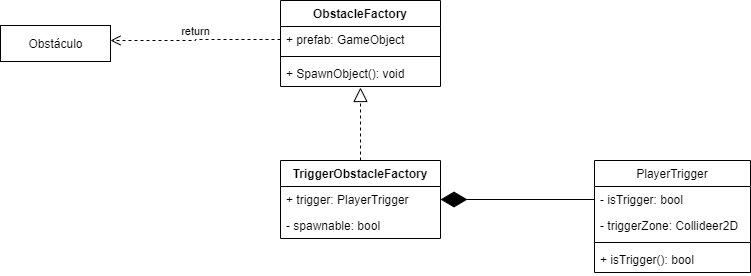

The diagram above was exported from draw.io. Its source (the exported page's mxGraphModel, read from the mxfile embedded in the PNG):
<mxGraphModel dx="1038" dy="579" grid="1" gridSize="10" guides="1" tooltips="1" connect="1" arrows="1" fold="1" page="1" pageScale="1" pageWidth="827" pageHeight="1169" math="0" shadow="0">
  <root>
    <mxCell id="0" />
    <mxCell id="1" parent="0" />
    <mxCell id="cyymeoHmPyIHW2g74E8O-1" value="ObstacleFactory" style="swimlane;fontStyle=1;align=center;verticalAlign=top;childLayout=stackLayout;horizontal=1;startSize=26;horizontalStack=0;resizeParent=1;resizeParentMax=0;resizeLast=0;collapsible=1;marginBottom=0;" parent="1" vertex="1">
      <mxGeometry x="340" y="40" width="160" height="86" as="geometry" />
    </mxCell>
    <mxCell id="cyymeoHmPyIHW2g74E8O-2" value="+ prefab: GameObject" style="text;strokeColor=none;fillColor=none;align=left;verticalAlign=top;spacingLeft=4;spacingRight=4;overflow=hidden;rotatable=0;points=[[0,0.5],[1,0.5]];portConstraint=eastwest;" parent="cyymeoHmPyIHW2g74E8O-1" vertex="1">
      <mxGeometry y="26" width="160" height="26" as="geometry" />
    </mxCell>
    <mxCell id="cyymeoHmPyIHW2g74E8O-3" value="" style="line;strokeWidth=1;fillColor=none;align=left;verticalAlign=middle;spacingTop=-1;spacingLeft=3;spacingRight=3;rotatable=0;labelPosition=right;points=[];portConstraint=eastwest;" parent="cyymeoHmPyIHW2g74E8O-1" vertex="1">
      <mxGeometry y="52" width="160" height="8" as="geometry" />
    </mxCell>
    <mxCell id="cyymeoHmPyIHW2g74E8O-4" value="+ SpawnObject(): void" style="text;strokeColor=none;fillColor=none;align=left;verticalAlign=top;spacingLeft=4;spacingRight=4;overflow=hidden;rotatable=0;points=[[0,0.5],[1,0.5]];portConstraint=eastwest;" parent="cyymeoHmPyIHW2g74E8O-1" vertex="1">
      <mxGeometry y="60" width="160" height="26" as="geometry" />
    </mxCell>
    <mxCell id="cyymeoHmPyIHW2g74E8O-5" value="TriggerObstacleFactory" style="swimlane;fontStyle=1;align=center;verticalAlign=top;childLayout=stackLayout;horizontal=1;startSize=26;horizontalStack=0;resizeParent=1;resizeParentMax=0;resizeLast=0;collapsible=1;marginBottom=0;" parent="1" vertex="1">
      <mxGeometry x="340" y="200" width="160" height="78" as="geometry" />
    </mxCell>
    <mxCell id="cyymeoHmPyIHW2g74E8O-15" value="" style="endArrow=block;dashed=1;endFill=0;endSize=12;html=1;rounded=0;edgeStyle=orthogonalEdgeStyle;" parent="cyymeoHmPyIHW2g74E8O-5" edge="1">
      <mxGeometry width="160" relative="1" as="geometry">
        <mxPoint x="80" as="sourcePoint" />
        <mxPoint x="80" y="-73" as="targetPoint" />
      </mxGeometry>
    </mxCell>
    <mxCell id="cyymeoHmPyIHW2g74E8O-6" value="+ trigger: PlayerTrigger" style="text;strokeColor=none;fillColor=none;align=left;verticalAlign=top;spacingLeft=4;spacingRight=4;overflow=hidden;rotatable=0;points=[[0,0.5],[1,0.5]];portConstraint=eastwest;" parent="cyymeoHmPyIHW2g74E8O-5" vertex="1">
      <mxGeometry y="26" width="160" height="26" as="geometry" />
    </mxCell>
    <mxCell id="cyymeoHmPyIHW2g74E8O-8" value="- spawnable: bool" style="text;strokeColor=none;fillColor=none;align=left;verticalAlign=top;spacingLeft=4;spacingRight=4;overflow=hidden;rotatable=0;points=[[0,0.5],[1,0.5]];portConstraint=eastwest;" parent="cyymeoHmPyIHW2g74E8O-5" vertex="1">
      <mxGeometry y="52" width="160" height="26" as="geometry" />
    </mxCell>
    <mxCell id="cyymeoHmPyIHW2g74E8O-9" value="PlayerTrigger" style="swimlane;fontStyle=0;childLayout=stackLayout;horizontal=1;startSize=26;fillColor=none;horizontalStack=0;resizeParent=1;resizeParentMax=0;resizeLast=0;collapsible=1;marginBottom=0;" parent="1" vertex="1">
      <mxGeometry x="654" y="200" width="156" height="112" as="geometry" />
    </mxCell>
    <mxCell id="cyymeoHmPyIHW2g74E8O-10" value="- isTrigger: bool" style="text;strokeColor=none;fillColor=none;align=left;verticalAlign=top;spacingLeft=4;spacingRight=4;overflow=hidden;rotatable=0;points=[[0,0.5],[1,0.5]];portConstraint=eastwest;" parent="cyymeoHmPyIHW2g74E8O-9" vertex="1">
      <mxGeometry y="26" width="156" height="26" as="geometry" />
    </mxCell>
    <mxCell id="cyymeoHmPyIHW2g74E8O-11" value="- triggerZone: Collideer2D" style="text;strokeColor=none;fillColor=none;align=left;verticalAlign=top;spacingLeft=4;spacingRight=4;overflow=hidden;rotatable=0;points=[[0,0.5],[1,0.5]];portConstraint=eastwest;" parent="cyymeoHmPyIHW2g74E8O-9" vertex="1">
      <mxGeometry y="52" width="156" height="26" as="geometry" />
    </mxCell>
    <mxCell id="cyymeoHmPyIHW2g74E8O-13" value="" style="line;strokeWidth=1;fillColor=none;align=left;verticalAlign=middle;spacingTop=-1;spacingLeft=3;spacingRight=3;rotatable=0;labelPosition=right;points=[];portConstraint=eastwest;" parent="cyymeoHmPyIHW2g74E8O-9" vertex="1">
      <mxGeometry y="78" width="156" height="8" as="geometry" />
    </mxCell>
    <mxCell id="cyymeoHmPyIHW2g74E8O-12" value="+ isTrigger(): bool" style="text;strokeColor=none;fillColor=none;align=left;verticalAlign=top;spacingLeft=4;spacingRight=4;overflow=hidden;rotatable=0;points=[[0,0.5],[1,0.5]];portConstraint=eastwest;" parent="cyymeoHmPyIHW2g74E8O-9" vertex="1">
      <mxGeometry y="86" width="156" height="26" as="geometry" />
    </mxCell>
    <mxCell id="cyymeoHmPyIHW2g74E8O-16" value="" style="endArrow=diamondThin;endFill=1;endSize=24;html=1;rounded=0;edgeStyle=orthogonalEdgeStyle;entryX=1;entryY=0.5;entryDx=0;entryDy=0;exitX=0;exitY=0.5;exitDx=0;exitDy=0;" parent="1" source="cyymeoHmPyIHW2g74E8O-10" target="cyymeoHmPyIHW2g74E8O-6" edge="1">
      <mxGeometry width="160" relative="1" as="geometry">
        <mxPoint x="490" y="340" as="sourcePoint" />
        <mxPoint x="650" y="340" as="targetPoint" />
      </mxGeometry>
    </mxCell>
    <mxCell id="cyymeoHmPyIHW2g74E8O-17" value="Obstáculo" style="html=1;" parent="1" vertex="1">
      <mxGeometry x="60" y="65" width="110" height="36" as="geometry" />
    </mxCell>
    <mxCell id="cyymeoHmPyIHW2g74E8O-18" value="return" style="html=1;verticalAlign=bottom;endArrow=open;dashed=1;endSize=8;rounded=0;edgeStyle=orthogonalEdgeStyle;exitX=0;exitY=0.5;exitDx=0;exitDy=0;" parent="1" source="cyymeoHmPyIHW2g74E8O-2" edge="1">
      <mxGeometry relative="1" as="geometry">
        <mxPoint x="250" y="80" as="sourcePoint" />
        <mxPoint x="170" y="80" as="targetPoint" />
      </mxGeometry>
    </mxCell>
  </root>
</mxGraphModel>